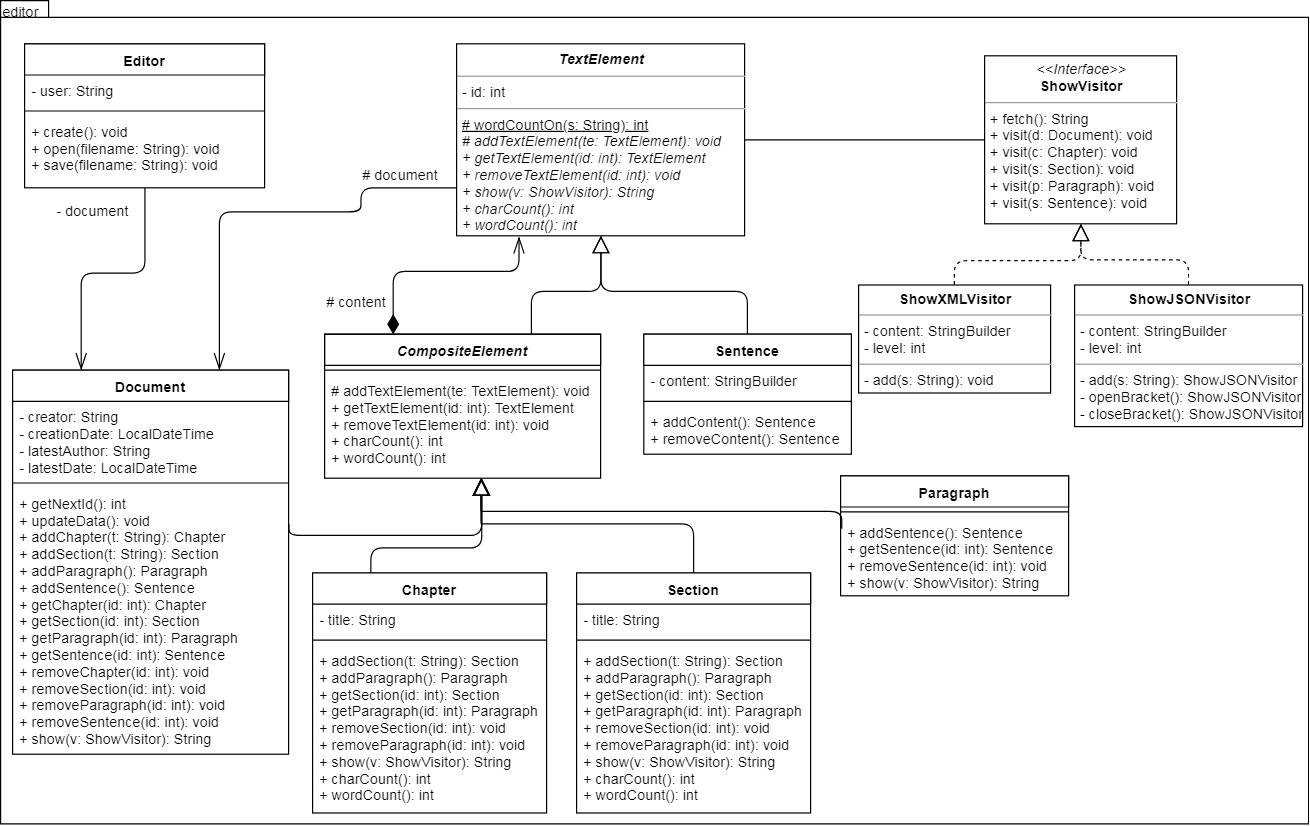

The diagram above was exported from draw.io. Its source (the exported page's mxGraphModel, read from the mxfile embedded in the PNG):
<mxGraphModel dx="1428" dy="322" grid="1" gridSize="10" guides="1" tooltips="1" connect="1" arrows="1" fold="1" page="1" pageScale="1" pageWidth="827" pageHeight="1169" background="#ffffff" math="0" shadow="0">
  <root>
    <mxCell id="0" />
    <mxCell id="1" parent="0" />
    <mxCell id="106" value="" style="shape=folder;fontStyle=1;spacingTop=10;tabWidth=40;tabHeight=14;tabPosition=left;html=1;rounded=0;shadow=0;glass=0;comic=0;fillColor=none;gradientColor=none;fontSize=12;" vertex="1" parent="1">
      <mxGeometry x="-140" y="4" width="1090" height="686" as="geometry" />
    </mxCell>
    <mxCell id="18" style="edgeStyle=orthogonalEdgeStyle;comic=0;jumpStyle=arc;html=1;exitX=1;exitY=0.5;entryX=0;entryY=0.5;shadow=0;startArrow=none;startFill=0;startSize=14;endArrow=none;endFill=0;endSize=12;jettySize=auto;orthogonalLoop=1;strokeWidth=1;fontSize=11;" edge="1" parent="1" source="5" target="9">
      <mxGeometry relative="1" as="geometry">
        <Array as="points">
          <mxPoint x="680" y="120" />
        </Array>
      </mxGeometry>
    </mxCell>
    <mxCell id="88" style="edgeStyle=orthogonalEdgeStyle;comic=0;jumpStyle=arc;html=1;exitX=0;exitY=0.75;entryX=0.75;entryY=0;shadow=0;startArrow=none;startFill=0;startSize=14;endArrow=openThin;endFill=0;endSize=12;jettySize=auto;orthogonalLoop=1;strokeWidth=1;fontSize=12;" edge="1" parent="1" source="5" target="32">
      <mxGeometry relative="1" as="geometry">
        <Array as="points">
          <mxPoint x="160" y="160" />
          <mxPoint x="160" y="180" />
          <mxPoint x="43" y="180" />
        </Array>
      </mxGeometry>
    </mxCell>
    <mxCell id="5" value="&lt;p style=&quot;margin: 4px 0px 0px ; text-align: center ; line-height: 140%&quot;&gt;&lt;b&gt;&lt;i&gt;TextElement&lt;/i&gt;&lt;/b&gt;&lt;/p&gt;&lt;hr size=&quot;1&quot;&gt;&lt;p style=&quot;margin: 0px ; margin-left: 4px&quot;&gt;- id: int&lt;/p&gt;&lt;hr size=&quot;1&quot;&gt;&lt;p style=&quot;margin: 0px ; margin-left: 4px&quot;&gt;&lt;u&gt;# wordCountOn(s: String): int&lt;/u&gt;&lt;/p&gt;&lt;p style=&quot;margin: 0px ; margin-left: 4px&quot;&gt;&lt;span&gt;&lt;i&gt;# addTextElement(te: TextElement): void&lt;br&gt;+ getTextElement(id: int): TextElement&lt;/i&gt;&lt;/span&gt;&lt;/p&gt;&lt;p style=&quot;margin: 0px ; margin-left: 4px&quot;&gt;&lt;span&gt;&lt;i&gt;+ removeTextElement(id: int): void&lt;/i&gt;&lt;/span&gt;&lt;/p&gt;&lt;p style=&quot;margin: 0px ; margin-left: 4px&quot;&gt;&lt;span&gt;&lt;i&gt;+ show(v: ShowVisitor): String&lt;/i&gt;&lt;/span&gt;&lt;/p&gt;&lt;p style=&quot;margin: 0px ; margin-left: 4px&quot;&gt;&lt;span&gt;&lt;i&gt;+ charCount(): int&lt;/i&gt;&lt;/span&gt;&lt;/p&gt;&lt;p style=&quot;margin: 0px ; margin-left: 4px&quot;&gt;&lt;span&gt;&lt;i&gt;+ wordCount(): int&lt;/i&gt;&lt;/span&gt;&lt;/p&gt;&lt;div&gt;&lt;br&gt;&lt;/div&gt;" style="verticalAlign=top;align=left;overflow=fill;fontSize=12;fontFamily=Helvetica;html=1;rounded=0;shadow=0;glass=0;comic=0;fillColor=none;gradientColor=none;" vertex="1" parent="1">
      <mxGeometry x="240" y="40" width="240" height="160" as="geometry" />
    </mxCell>
    <mxCell id="9" value="&lt;p style=&quot;margin: 0px ; margin-top: 4px ; text-align: center&quot;&gt;&lt;i&gt;&amp;lt;&amp;lt;Interface&amp;gt;&amp;gt;&lt;/i&gt;&lt;br&gt;&lt;b&gt;ShowVisitor&lt;/b&gt;&lt;/p&gt;&lt;hr size=&quot;1&quot;&gt;&lt;p style=&quot;margin: 0px ; margin-left: 4px&quot;&gt;&lt;span&gt;+ fetch(): String&lt;br&gt;&lt;/span&gt;+ visit(d: Document): void&lt;br&gt;&lt;/p&gt;&lt;p style=&quot;margin: 0px ; margin-left: 4px&quot;&gt;+ visit(c: Chapter): void&lt;br&gt;+ visit(s: Section): void&lt;br&gt;+ visit(p: Paragraph): void&lt;br&gt;+ visit(s: Sentence): void&lt;br&gt;&lt;/p&gt;" style="verticalAlign=top;align=left;overflow=fill;fontSize=12;fontFamily=Helvetica;html=1;rounded=0;shadow=0;glass=0;comic=0;" vertex="1" parent="1">
      <mxGeometry x="680" y="50" width="160" height="140" as="geometry" />
    </mxCell>
    <mxCell id="17" style="edgeStyle=orthogonalEdgeStyle;comic=0;jumpStyle=arc;html=1;exitX=0.5;exitY=0;shadow=0;dashed=1;startArrow=none;startFill=0;startSize=14;endArrow=block;endFill=0;endSize=12;jettySize=auto;orthogonalLoop=1;strokeWidth=1;fontSize=11;" edge="1" parent="1" source="103" target="9">
      <mxGeometry relative="1" as="geometry">
        <mxPoint x="880" y="232" as="sourcePoint" />
        <Array as="points">
          <mxPoint x="850" y="220" />
          <mxPoint x="760" y="220" />
        </Array>
      </mxGeometry>
    </mxCell>
    <mxCell id="16" style="edgeStyle=orthogonalEdgeStyle;comic=0;jumpStyle=arc;html=1;exitX=0.5;exitY=0;shadow=0;startArrow=none;startFill=0;startSize=14;endArrow=block;endFill=0;endSize=12;jettySize=auto;orthogonalLoop=1;strokeWidth=1;fontSize=11;dashed=1;" edge="1" parent="1" source="102" target="9">
      <mxGeometry relative="1" as="geometry">
        <mxPoint x="680" y="232" as="sourcePoint" />
      </mxGeometry>
    </mxCell>
    <mxCell id="31" style="edgeStyle=orthogonalEdgeStyle;comic=0;jumpStyle=arc;html=1;exitX=0.5;exitY=0;shadow=0;startArrow=none;startFill=0;startSize=14;endArrow=block;endFill=0;endSize=12;jettySize=auto;orthogonalLoop=1;strokeWidth=1;fontSize=12;" edge="1" parent="1" source="19" target="5">
      <mxGeometry relative="1" as="geometry" />
    </mxCell>
    <mxCell id="19" value="Sentence" style="swimlane;fontStyle=1;align=center;verticalAlign=top;childLayout=stackLayout;horizontal=1;startSize=26;horizontalStack=0;resizeParent=1;resizeParentMax=0;resizeLast=0;collapsible=1;marginBottom=0;swimlaneFillColor=#ffffff;rounded=0;shadow=0;glass=0;comic=0;" vertex="1" parent="1">
      <mxGeometry x="396" y="282" width="173" height="100" as="geometry" />
    </mxCell>
    <mxCell id="20" value="- content: StringBuilder" style="text;strokeColor=none;fillColor=none;align=left;verticalAlign=top;spacingLeft=4;spacingRight=4;overflow=hidden;rotatable=0;points=[[0,0.5],[1,0.5]];portConstraint=eastwest;" vertex="1" parent="19">
      <mxGeometry y="26" width="173" height="26" as="geometry" />
    </mxCell>
    <mxCell id="21" value="" style="line;strokeWidth=1;fillColor=none;align=left;verticalAlign=middle;spacingTop=-1;spacingLeft=3;spacingRight=3;rotatable=0;labelPosition=right;points=[];portConstraint=eastwest;" vertex="1" parent="19">
      <mxGeometry y="52" width="173" height="8" as="geometry" />
    </mxCell>
    <mxCell id="22" value="+ addContent(): Sentence&#10;+ removeContent(): Sentence&#10;&#10;" style="text;strokeColor=none;fillColor=none;align=left;verticalAlign=top;spacingLeft=4;spacingRight=4;overflow=hidden;rotatable=0;points=[[0,0.5],[1,0.5]];portConstraint=eastwest;" vertex="1" parent="19">
      <mxGeometry y="60" width="173" height="40" as="geometry" />
    </mxCell>
    <mxCell id="24" style="edgeStyle=orthogonalEdgeStyle;comic=0;jumpStyle=arc;html=1;entryX=0.217;entryY=1.006;shadow=0;startArrow=diamondThin;startFill=1;startSize=14;endArrow=openThin;endFill=0;endSize=12;jettySize=auto;orthogonalLoop=1;strokeWidth=1;fontSize=11;exitX=0.25;exitY=0;entryPerimeter=0;" edge="1" parent="1" source="25" target="5">
      <mxGeometry relative="1" as="geometry">
        <mxPoint x="480" y="305" as="sourcePoint" />
        <Array as="points">
          <mxPoint x="188" y="230" />
          <mxPoint x="292" y="230" />
        </Array>
      </mxGeometry>
    </mxCell>
    <mxCell id="29" style="edgeStyle=orthogonalEdgeStyle;comic=0;jumpStyle=arc;html=1;exitX=0.75;exitY=0;shadow=0;startArrow=none;startFill=0;startSize=14;endArrow=block;endFill=0;endSize=12;jettySize=auto;orthogonalLoop=1;strokeWidth=1;fontSize=12;" edge="1" parent="1" source="25" target="5">
      <mxGeometry relative="1" as="geometry" />
    </mxCell>
    <mxCell id="25" value="CompositeElement" style="swimlane;fontStyle=3;align=center;verticalAlign=top;childLayout=stackLayout;horizontal=1;startSize=26;horizontalStack=0;resizeParent=1;resizeParentMax=0;resizeLast=0;collapsible=1;marginBottom=0;swimlaneFillColor=#ffffff;rounded=0;shadow=0;glass=0;comic=0;fillColor=none;gradientColor=none;fontSize=12;" vertex="1" parent="1">
      <mxGeometry x="130" y="282" width="230" height="120" as="geometry" />
    </mxCell>
    <mxCell id="27" value="" style="line;strokeWidth=1;fillColor=none;align=left;verticalAlign=middle;spacingTop=-1;spacingLeft=3;spacingRight=3;rotatable=0;labelPosition=right;points=[];portConstraint=eastwest;" vertex="1" parent="25">
      <mxGeometry y="26" width="230" height="8" as="geometry" />
    </mxCell>
    <mxCell id="28" value="# addTextElement(te: TextElement): void&#10;+ getTextElement(id: int): TextElement&#10;+ removeTextElement(id: int): void&#10;+ charCount(): int&#10;+ wordCount(): int" style="text;strokeColor=none;fillColor=none;align=left;verticalAlign=top;spacingLeft=4;spacingRight=4;overflow=hidden;rotatable=0;points=[[0,0.5],[1,0.5]];portConstraint=eastwest;" vertex="1" parent="25">
      <mxGeometry y="34" width="230" height="86" as="geometry" />
    </mxCell>
    <mxCell id="94" style="edgeStyle=orthogonalEdgeStyle;comic=0;jumpStyle=arc;html=1;shadow=0;startArrow=none;startFill=0;startSize=14;endArrow=block;endFill=0;endSize=12;jettySize=auto;orthogonalLoop=1;strokeWidth=1;fontSize=12;exitX=0.25;exitY=0;" edge="1" parent="1" source="36" target="28">
      <mxGeometry relative="1" as="geometry">
        <mxPoint x="260" y="430" as="targetPoint" />
        <mxPoint x="100" y="440" as="sourcePoint" />
        <Array as="points">
          <mxPoint x="169" y="460" />
          <mxPoint x="261" y="460" />
        </Array>
      </mxGeometry>
    </mxCell>
    <mxCell id="32" value="Document&#10;" style="swimlane;fontStyle=1;align=center;verticalAlign=top;childLayout=stackLayout;horizontal=1;startSize=26;horizontalStack=0;resizeParent=1;resizeParentMax=0;resizeLast=0;collapsible=1;marginBottom=0;swimlaneFillColor=#ffffff;rounded=0;shadow=0;glass=0;comic=0;" vertex="1" parent="1">
      <mxGeometry x="-130" y="312" width="230" height="320" as="geometry" />
    </mxCell>
    <mxCell id="33" value="- creator: String&#10;- creationDate: LocalDateTime&#10;- latestAuthor: String&#10;- latestDate: LocalDateTime&#10;" style="text;strokeColor=none;fillColor=none;align=left;verticalAlign=top;spacingLeft=4;spacingRight=4;overflow=hidden;rotatable=0;points=[[0,0.5],[1,0.5]];portConstraint=eastwest;" vertex="1" parent="32">
      <mxGeometry y="26" width="230" height="64" as="geometry" />
    </mxCell>
    <mxCell id="34" value="" style="line;strokeWidth=1;fillColor=none;align=left;verticalAlign=middle;spacingTop=-1;spacingLeft=3;spacingRight=3;rotatable=0;labelPosition=right;points=[];portConstraint=eastwest;" vertex="1" parent="32">
      <mxGeometry y="90" width="230" height="8" as="geometry" />
    </mxCell>
    <mxCell id="35" value="+ getNextId(): int&#10;+ updateData(): void&#10;+ addChapter(t: String): Chapter&#10;+ addSection(t: String): Section&#10;+ addParagraph(): Paragraph&#10;+ addSentence(): Sentence&#10;+ getChapter(id: int): Chapter&#10;+ getSection(id: int): Section&#10;+ getParagraph(id: int): Paragraph&#10;+ getSentence(id: int): Sentence&#10;+ removeChapter(id: int): void&#10;+ removeSection(id: int): void&#10;+ removeParagraph(id: int): void&#10;+ removeSentence(id: int): void&#10;+ show(v: ShowVisitor): String&#10;" style="text;strokeColor=none;fillColor=none;align=left;verticalAlign=top;spacingLeft=4;spacingRight=4;overflow=hidden;rotatable=0;points=[[0,0.5],[1,0.5]];portConstraint=eastwest;" vertex="1" parent="32">
      <mxGeometry y="98" width="230" height="222" as="geometry" />
    </mxCell>
    <mxCell id="36" value="Chapter" style="swimlane;fontStyle=1;align=center;verticalAlign=top;childLayout=stackLayout;horizontal=1;startSize=26;horizontalStack=0;resizeParent=1;resizeParentMax=0;resizeLast=0;collapsible=1;marginBottom=0;swimlaneFillColor=#ffffff;rounded=0;shadow=0;glass=0;comic=0;" vertex="1" parent="1">
      <mxGeometry x="120" y="481" width="195" height="200" as="geometry" />
    </mxCell>
    <mxCell id="37" value="- title: String" style="text;strokeColor=none;fillColor=none;align=left;verticalAlign=top;spacingLeft=4;spacingRight=4;overflow=hidden;rotatable=0;points=[[0,0.5],[1,0.5]];portConstraint=eastwest;" vertex="1" parent="36">
      <mxGeometry y="26" width="195" height="26" as="geometry" />
    </mxCell>
    <mxCell id="38" value="" style="line;strokeWidth=1;fillColor=none;align=left;verticalAlign=middle;spacingTop=-1;spacingLeft=3;spacingRight=3;rotatable=0;labelPosition=right;points=[];portConstraint=eastwest;" vertex="1" parent="36">
      <mxGeometry y="52" width="195" height="8" as="geometry" />
    </mxCell>
    <mxCell id="39" value="+ addSection(t: String): Section&#10;+ addParagraph(): Paragraph&#10;+ getSection(id: int): Section&#10;+ getParagraph(id: int): Paragraph&#10;+ removeSection(id: int): void&#10;+ removeParagraph(id: int): void&#10;+ show(v: ShowVisitor): String&#10;+ charCount(): int&#10;+ wordCount(): int&#10;" style="text;strokeColor=none;fillColor=none;align=left;verticalAlign=top;spacingLeft=4;spacingRight=4;overflow=hidden;rotatable=0;points=[[0,0.5],[1,0.5]];portConstraint=eastwest;" vertex="1" parent="36">
      <mxGeometry y="60" width="195" height="140" as="geometry" />
    </mxCell>
    <mxCell id="40" style="edgeStyle=orthogonalEdgeStyle;rounded=0;comic=0;html=1;exitX=1;exitY=0.5;entryX=1;entryY=0.5;shadow=0;endArrow=diamond;endFill=1;jettySize=auto;orthogonalLoop=1;strokeWidth=1;" edge="1" parent="36" source="39" target="39">
      <mxGeometry relative="1" as="geometry" />
    </mxCell>
    <mxCell id="41" value="Section" style="swimlane;fontStyle=1;align=center;verticalAlign=top;childLayout=stackLayout;horizontal=1;startSize=26;horizontalStack=0;resizeParent=1;resizeParentMax=0;resizeLast=0;collapsible=1;marginBottom=0;swimlaneFillColor=#ffffff;rounded=0;shadow=0;glass=0;comic=0;" vertex="1" parent="1">
      <mxGeometry x="340" y="481" width="195" height="200" as="geometry" />
    </mxCell>
    <mxCell id="42" value="- title: String" style="text;strokeColor=none;fillColor=none;align=left;verticalAlign=top;spacingLeft=4;spacingRight=4;overflow=hidden;rotatable=0;points=[[0,0.5],[1,0.5]];portConstraint=eastwest;" vertex="1" parent="41">
      <mxGeometry y="26" width="195" height="26" as="geometry" />
    </mxCell>
    <mxCell id="43" value="" style="line;strokeWidth=1;fillColor=none;align=left;verticalAlign=middle;spacingTop=-1;spacingLeft=3;spacingRight=3;rotatable=0;labelPosition=right;points=[];portConstraint=eastwest;" vertex="1" parent="41">
      <mxGeometry y="52" width="195" height="8" as="geometry" />
    </mxCell>
    <mxCell id="45" style="edgeStyle=orthogonalEdgeStyle;rounded=0;comic=0;html=1;exitX=1;exitY=0.5;entryX=1;entryY=0.5;shadow=0;endArrow=diamond;endFill=1;jettySize=auto;orthogonalLoop=1;strokeWidth=1;" edge="1" parent="41" source="44" target="44">
      <mxGeometry relative="1" as="geometry" />
    </mxCell>
    <mxCell id="44" value="+ addSection(t: String): Section&#10;+ addParagraph(): Paragraph&#10;+ getSection(id: int): Section&#10;+ getParagraph(id: int): Paragraph&#10;+ removeSection(id: int): void&#10;+ removeParagraph(id: int): void&#10;+ show(v: ShowVisitor): String&#10;+ charCount(): int&#10;+ wordCount(): int" style="text;strokeColor=none;fillColor=none;align=left;verticalAlign=top;spacingLeft=4;spacingRight=4;overflow=hidden;rotatable=0;points=[[0,0.5],[1,0.5]];portConstraint=eastwest;" vertex="1" parent="41">
      <mxGeometry y="60" width="195" height="140" as="geometry" />
    </mxCell>
    <mxCell id="51" value="Paragraph" style="swimlane;fontStyle=1;align=center;verticalAlign=top;childLayout=stackLayout;horizontal=1;startSize=26;horizontalStack=0;resizeParent=1;resizeParentMax=0;resizeLast=0;collapsible=1;marginBottom=0;swimlaneFillColor=#ffffff;rounded=0;shadow=0;glass=0;comic=0;" vertex="1" parent="1">
      <mxGeometry x="560" y="400" width="190" height="100" as="geometry" />
    </mxCell>
    <mxCell id="52" value="" style="line;strokeWidth=1;fillColor=none;align=left;verticalAlign=middle;spacingTop=-1;spacingLeft=3;spacingRight=3;rotatable=0;labelPosition=right;points=[];portConstraint=eastwest;" vertex="1" parent="51">
      <mxGeometry y="26" width="190" height="8" as="geometry" />
    </mxCell>
    <mxCell id="53" value="+ addSentence(): Sentence&#10;+ getSentence(id: int): Sentence&#10;+ removeSentence(id: int): void&#10;+ show(v: ShowVisitor): String" style="text;strokeColor=none;fillColor=none;align=left;verticalAlign=top;spacingLeft=4;spacingRight=4;overflow=hidden;rotatable=0;points=[[0,0.5],[1,0.5]];portConstraint=eastwest;" vertex="1" parent="51">
      <mxGeometry y="34" width="190" height="66" as="geometry" />
    </mxCell>
    <mxCell id="54" style="edgeStyle=orthogonalEdgeStyle;rounded=0;comic=0;html=1;exitX=1;exitY=0.5;entryX=1;entryY=0.5;shadow=0;endArrow=diamond;endFill=1;jettySize=auto;orthogonalLoop=1;strokeWidth=1;" edge="1" parent="51" source="53" target="53">
      <mxGeometry relative="1" as="geometry" />
    </mxCell>
    <mxCell id="79" value="# content&lt;br&gt;" style="text;html=1;resizable=0;points=[];autosize=1;align=left;verticalAlign=top;spacingTop=-4;fontSize=12;" vertex="1" parent="1">
      <mxGeometry x="130" y="246" width="60" height="20" as="geometry" />
    </mxCell>
    <mxCell id="80" value="# document&lt;br&gt;" style="text;html=1;resizable=0;points=[];autosize=1;align=left;verticalAlign=top;spacingTop=-4;fontSize=12;" vertex="1" parent="1">
      <mxGeometry x="160" y="140" width="80" height="20" as="geometry" />
    </mxCell>
    <mxCell id="81" value="&lt;font style=&quot;font-size: 14px&quot;&gt;Não estou a contemplar:&lt;br&gt;* Getters/Setters óbvios;&lt;br&gt;* Construtores;&lt;br&gt;* serialVersionUID&lt;/font&gt;&lt;br&gt;" style="shape=note;whiteSpace=wrap;html=1;size=14;verticalAlign=top;align=left;spacingTop=-6;rounded=0;shadow=0;glass=0;comic=0;fontSize=11;" vertex="1" parent="1">
      <mxGeometry x="580" y="555" width="240" height="96" as="geometry" />
    </mxCell>
    <mxCell id="90" style="edgeStyle=orthogonalEdgeStyle;comic=0;jumpStyle=arc;html=1;entryX=0.25;entryY=0;shadow=0;startArrow=none;startFill=0;startSize=14;endArrow=openThin;endFill=0;endSize=12;jettySize=auto;orthogonalLoop=1;strokeWidth=1;fontSize=12;" edge="1" parent="1" source="82" target="32">
      <mxGeometry relative="1" as="geometry" />
    </mxCell>
    <mxCell id="82" value="Editor" style="swimlane;fontStyle=1;align=center;verticalAlign=top;childLayout=stackLayout;horizontal=1;startSize=26;horizontalStack=0;resizeParent=1;resizeParentMax=0;resizeLast=0;collapsible=1;marginBottom=0;swimlaneFillColor=#ffffff;rounded=0;shadow=0;glass=0;comic=0;" vertex="1" parent="1">
      <mxGeometry x="-120" y="40" width="200" height="120" as="geometry">
        <mxRectangle x="20" y="70" width="60" height="26" as="alternateBounds" />
      </mxGeometry>
    </mxCell>
    <mxCell id="83" value="- user: String" style="text;strokeColor=none;fillColor=none;align=left;verticalAlign=top;spacingLeft=4;spacingRight=4;overflow=hidden;rotatable=0;points=[[0,0.5],[1,0.5]];portConstraint=eastwest;" vertex="1" parent="82">
      <mxGeometry y="26" width="200" height="26" as="geometry" />
    </mxCell>
    <mxCell id="84" value="" style="line;strokeWidth=1;fillColor=none;align=left;verticalAlign=middle;spacingTop=-1;spacingLeft=3;spacingRight=3;rotatable=0;labelPosition=right;points=[];portConstraint=eastwest;" vertex="1" parent="82">
      <mxGeometry y="52" width="200" height="8" as="geometry" />
    </mxCell>
    <mxCell id="85" value="+ create(): void&#10;+ open(filename: String): void&#10;+ save(filename: String): void&#10;" style="text;strokeColor=none;fillColor=none;align=left;verticalAlign=top;spacingLeft=4;spacingRight=4;overflow=hidden;rotatable=0;points=[[0,0.5],[1,0.5]];portConstraint=eastwest;" vertex="1" parent="82">
      <mxGeometry y="60" width="200" height="60" as="geometry" />
    </mxCell>
    <mxCell id="91" value="- document&lt;br&gt;" style="text;html=1;resizable=0;points=[];autosize=1;align=left;verticalAlign=top;spacingTop=-4;fontSize=12;" vertex="1" parent="1">
      <mxGeometry x="-95" y="170" width="80" height="20" as="geometry" />
    </mxCell>
    <mxCell id="96" style="edgeStyle=orthogonalEdgeStyle;comic=0;jumpStyle=arc;html=1;shadow=0;startArrow=none;startFill=0;startSize=14;endArrow=block;endFill=0;endSize=12;jettySize=auto;orthogonalLoop=1;strokeWidth=1;fontSize=12;entryX=0.57;entryY=1.023;entryPerimeter=0;" edge="1" parent="1">
      <mxGeometry relative="1" as="geometry">
        <mxPoint x="261" y="402" as="targetPoint" />
        <mxPoint x="100" y="440" as="sourcePoint" />
        <Array as="points">
          <mxPoint x="100" y="450" />
          <mxPoint x="261" y="450" />
        </Array>
      </mxGeometry>
    </mxCell>
    <mxCell id="99" style="edgeStyle=orthogonalEdgeStyle;comic=0;jumpStyle=arc;html=1;shadow=0;startArrow=none;startFill=0;startSize=14;endArrow=block;endFill=0;endSize=12;jettySize=auto;orthogonalLoop=1;strokeWidth=1;fontSize=12;entryX=0.57;entryY=1.023;entryPerimeter=0;exitX=0.004;exitY=0.152;exitPerimeter=0;" edge="1" parent="1" source="53">
      <mxGeometry relative="1" as="geometry">
        <mxPoint x="260" y="402" as="targetPoint" />
        <mxPoint x="450" y="440" as="sourcePoint" />
        <Array as="points">
          <mxPoint x="561" y="430" />
          <mxPoint x="260" y="430" />
        </Array>
      </mxGeometry>
    </mxCell>
    <mxCell id="101" style="edgeStyle=orthogonalEdgeStyle;comic=0;jumpStyle=arc;html=1;shadow=0;startArrow=none;startFill=0;startSize=14;endArrow=block;endFill=0;endSize=12;jettySize=auto;orthogonalLoop=1;strokeWidth=1;fontSize=12;entryX=0.57;entryY=1.023;entryPerimeter=0;" edge="1" parent="1" source="41">
      <mxGeometry relative="1" as="geometry">
        <mxPoint x="260" y="402" as="targetPoint" />
        <mxPoint x="490" y="450" as="sourcePoint" />
        <Array as="points">
          <mxPoint x="438" y="440" />
          <mxPoint x="260" y="440" />
        </Array>
      </mxGeometry>
    </mxCell>
    <mxCell id="102" value="&lt;p style=&quot;margin: 0px ; margin-top: 4px ; text-align: center&quot;&gt;&lt;b&gt;ShowXMLVisitor&lt;/b&gt;&lt;/p&gt;&lt;hr size=&quot;1&quot;&gt;&lt;p style=&quot;margin: 0px ; margin-left: 4px&quot;&gt;- content: StringBuilder&lt;/p&gt;&lt;p style=&quot;margin: 0px ; margin-left: 4px&quot;&gt;- level: int&lt;/p&gt;&lt;hr size=&quot;1&quot;&gt;&lt;p style=&quot;margin: 0px ; margin-left: 4px&quot;&gt;- add(s: String): void&lt;/p&gt;" style="verticalAlign=top;align=left;overflow=fill;fontSize=12;fontFamily=Helvetica;html=1;rounded=0;shadow=0;glass=0;comic=0;fillColor=none;gradientColor=none;" vertex="1" parent="1">
      <mxGeometry x="575" y="241" width="160" height="90" as="geometry" />
    </mxCell>
    <mxCell id="103" value="&lt;p style=&quot;margin: 0px ; margin-top: 4px ; text-align: center&quot;&gt;&lt;b&gt;ShowJSONVisitor&lt;/b&gt;&lt;/p&gt;&lt;hr size=&quot;1&quot;&gt;&lt;p style=&quot;margin: 0px ; margin-left: 4px&quot;&gt;- content: StringBuilder&lt;/p&gt;&lt;p style=&quot;margin: 0px ; margin-left: 4px&quot;&gt;- level: int&lt;/p&gt;&lt;hr size=&quot;1&quot;&gt;&lt;p style=&quot;margin: 0px ; margin-left: 4px&quot;&gt;- add(s: String): ShowJSONVisitor&lt;br&gt;- openBracket(): ShowJSONVisitor&lt;br&gt;- closeBracket(): ShowJSONVisitor&lt;br&gt;&lt;/p&gt;" style="verticalAlign=top;align=left;overflow=fill;fontSize=12;fontFamily=Helvetica;html=1;rounded=0;shadow=0;glass=0;comic=0;fillColor=none;gradientColor=none;" vertex="1" parent="1">
      <mxGeometry x="755" y="241" width="190" height="118" as="geometry" />
    </mxCell>
    <mxCell id="107" value="editor" style="text;html=1;resizable=0;points=[];autosize=1;align=left;verticalAlign=top;spacingTop=-4;fontSize=12;" vertex="1" parent="1">
      <mxGeometry x="-140" y="4" width="50" height="20" as="geometry" />
    </mxCell>
  </root>
</mxGraphModel>